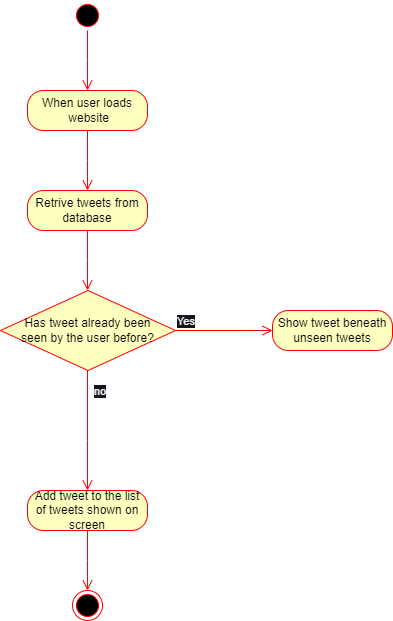

The diagram above was exported from draw.io. Its source (the exported page's mxGraphModel, read from the mxfile embedded in the PNG):
<mxGraphModel dx="1206" dy="750" grid="1" gridSize="10" guides="1" tooltips="1" connect="1" arrows="1" fold="1" page="1" pageScale="1" pageWidth="850" pageHeight="1100" math="0" shadow="0">
  <root>
    <mxCell id="0" />
    <mxCell id="1" parent="0" />
    <mxCell id="8gpQHhZtyVOVdmRmsete-1" value="" style="ellipse;html=1;shape=startState;fillColor=#000000;strokeColor=#ff0000;" parent="1" vertex="1">
      <mxGeometry x="410" y="60" width="30" height="30" as="geometry" />
    </mxCell>
    <mxCell id="8gpQHhZtyVOVdmRmsete-2" value="" style="edgeStyle=orthogonalEdgeStyle;html=1;verticalAlign=bottom;endArrow=open;endSize=8;strokeColor=#ff0000;rounded=0;" parent="1" source="8gpQHhZtyVOVdmRmsete-1" edge="1">
      <mxGeometry relative="1" as="geometry">
        <mxPoint x="425" y="150" as="targetPoint" />
      </mxGeometry>
    </mxCell>
    <mxCell id="8gpQHhZtyVOVdmRmsete-3" value="When user loads&lt;br&gt;&amp;nbsp;website" style="rounded=1;whiteSpace=wrap;html=1;arcSize=40;fontColor=#000000;fillColor=#ffffc0;strokeColor=#ff0000;" parent="1" vertex="1">
      <mxGeometry x="365" y="150" width="120" height="40" as="geometry" />
    </mxCell>
    <mxCell id="8gpQHhZtyVOVdmRmsete-4" value="" style="edgeStyle=orthogonalEdgeStyle;html=1;verticalAlign=bottom;endArrow=open;endSize=8;strokeColor=#ff0000;rounded=0;" parent="1" source="8gpQHhZtyVOVdmRmsete-3" edge="1">
      <mxGeometry relative="1" as="geometry">
        <mxPoint x="425" y="250" as="targetPoint" />
      </mxGeometry>
    </mxCell>
    <mxCell id="8gpQHhZtyVOVdmRmsete-5" value="Retrive tweets from database" style="rounded=1;whiteSpace=wrap;html=1;arcSize=40;fontColor=#000000;fillColor=#ffffc0;strokeColor=#ff0000;" parent="1" vertex="1">
      <mxGeometry x="365" y="250" width="120" height="40" as="geometry" />
    </mxCell>
    <mxCell id="8gpQHhZtyVOVdmRmsete-6" value="" style="edgeStyle=orthogonalEdgeStyle;html=1;verticalAlign=bottom;endArrow=open;endSize=8;strokeColor=#ff0000;rounded=0;" parent="1" source="8gpQHhZtyVOVdmRmsete-5" edge="1">
      <mxGeometry relative="1" as="geometry">
        <mxPoint x="425" y="350" as="targetPoint" />
      </mxGeometry>
    </mxCell>
    <mxCell id="8gpQHhZtyVOVdmRmsete-9" value="Has tweet already been &lt;br&gt;seen by the user before?" style="rhombus;whiteSpace=wrap;html=1;fontColor=#000000;fillColor=#ffffc0;strokeColor=#ff0000;" parent="1" vertex="1">
      <mxGeometry x="338" y="350" width="175" height="80" as="geometry" />
    </mxCell>
    <mxCell id="8gpQHhZtyVOVdmRmsete-10" value="Yes" style="edgeStyle=orthogonalEdgeStyle;html=1;align=left;verticalAlign=bottom;endArrow=open;endSize=8;strokeColor=#ff0000;rounded=0;" parent="1" edge="1">
      <mxGeometry x="-1" relative="1" as="geometry">
        <mxPoint x="610" y="390" as="targetPoint" />
        <mxPoint x="513" y="390" as="sourcePoint" />
        <Array as="points">
          <mxPoint x="580" y="390" />
          <mxPoint x="580" y="390" />
        </Array>
      </mxGeometry>
    </mxCell>
    <mxCell id="8gpQHhZtyVOVdmRmsete-12" value="no" style="edgeStyle=orthogonalEdgeStyle;html=1;align=left;verticalAlign=bottom;endArrow=open;endSize=8;strokeColor=#ff0000;rounded=0;" parent="1" edge="1">
      <mxGeometry x="-0.5" y="5" relative="1" as="geometry">
        <mxPoint x="425" y="550" as="targetPoint" />
        <mxPoint x="425" y="430" as="sourcePoint" />
        <Array as="points">
          <mxPoint x="425" y="500" />
          <mxPoint x="425" y="500" />
        </Array>
        <mxPoint as="offset" />
      </mxGeometry>
    </mxCell>
    <mxCell id="8gpQHhZtyVOVdmRmsete-14" value="Show tweet beneath unseen tweets" style="rounded=1;whiteSpace=wrap;html=1;arcSize=40;fontColor=#000000;fillColor=#ffffc0;strokeColor=#ff0000;" parent="1" vertex="1">
      <mxGeometry x="610" y="370" width="120" height="40" as="geometry" />
    </mxCell>
    <mxCell id="8gpQHhZtyVOVdmRmsete-16" value="Add tweet to the list of tweets shown on screen" style="rounded=1;whiteSpace=wrap;html=1;arcSize=40;fontColor=#000000;fillColor=#ffffc0;strokeColor=#ff0000;" parent="1" vertex="1">
      <mxGeometry x="365" y="550" width="120" height="40" as="geometry" />
    </mxCell>
    <mxCell id="8gpQHhZtyVOVdmRmsete-17" value="" style="edgeStyle=orthogonalEdgeStyle;html=1;verticalAlign=bottom;endArrow=open;endSize=8;strokeColor=#ff0000;rounded=0;" parent="1" source="8gpQHhZtyVOVdmRmsete-16" edge="1">
      <mxGeometry relative="1" as="geometry">
        <mxPoint x="425" y="650" as="targetPoint" />
      </mxGeometry>
    </mxCell>
    <mxCell id="8gpQHhZtyVOVdmRmsete-18" value="" style="ellipse;html=1;shape=endState;fillColor=#000000;strokeColor=#ff0000;" parent="1" vertex="1">
      <mxGeometry x="410" y="650" width="30" height="30" as="geometry" />
    </mxCell>
  </root>
</mxGraphModel>